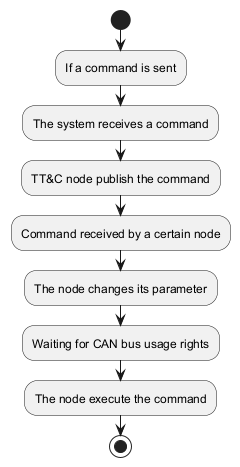

The diagram above was rendered by PlantUML. Its source (embedded in the PNG):
@startuml
start
:If a command is sent;
:The system receives a command;
:TT&C node publish the command;
:Command received by a certain node;
:The node changes its parameter;
:Waiting for CAN bus usage rights;
:The node execute the command;
stop
@enduml